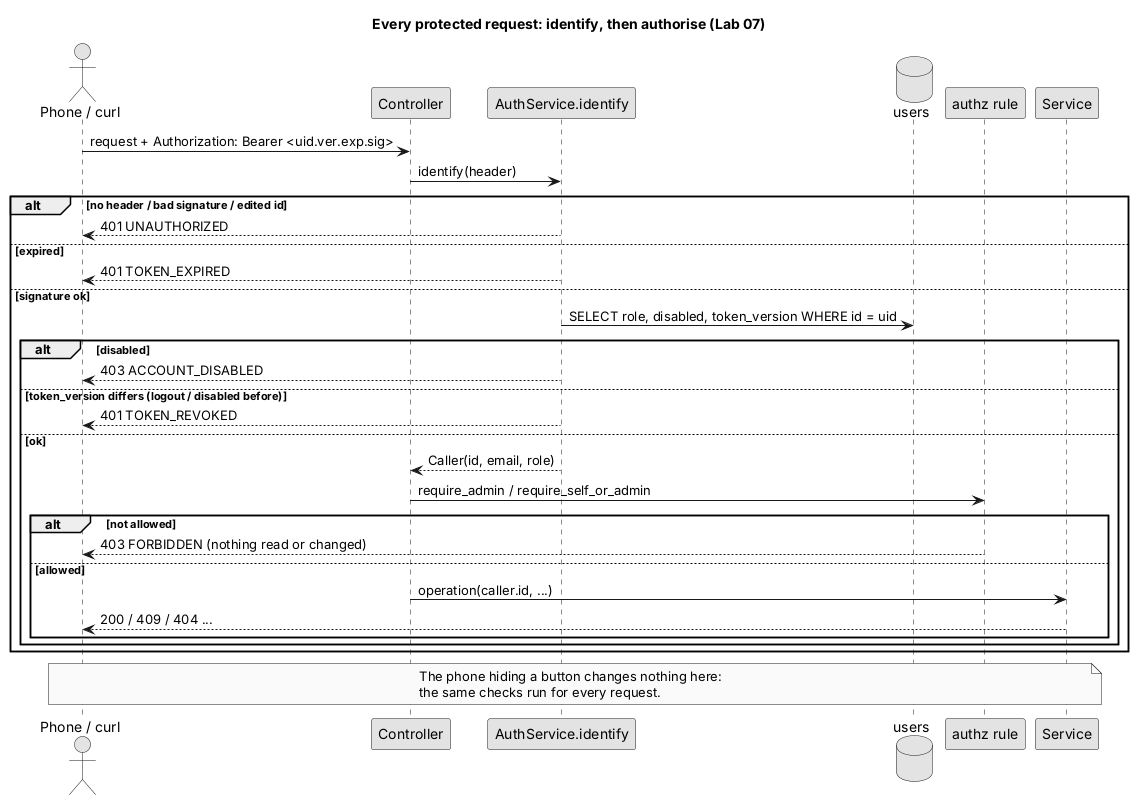

The diagram above was rendered by PlantUML. Its source (embedded in the PNG):
@startuml flow-auth
skinparam monochrome true
skinparam shadowing false
title Every protected request: identify, then authorise (Lab 07)

actor "Phone / curl" as C
participant "Controller" as H
participant "AuthService.identify" as A
database "users" as U
participant "authz rule" as Z
participant "Service" as S

C -> H : request + Authorization: Bearer <uid.ver.exp.sig>
H -> A : identify(header)
alt no header / bad signature / edited id
  A --> C : 401 UNAUTHORIZED
else expired
  A --> C : 401 TOKEN_EXPIRED
else signature ok
  A -> U : SELECT role, disabled, token_version WHERE id = uid
  alt disabled
    A --> C : 403 ACCOUNT_DISABLED
  else token_version differs (logout / disabled before)
    A --> C : 401 TOKEN_REVOKED
  else ok
    A --> H : Caller(id, email, role)
    H -> Z : require_admin / require_self_or_admin
    alt not allowed
      Z --> C : 403 FORBIDDEN (nothing read or changed)
    else allowed
      H -> S : operation(caller.id, ...)
      S --> C : 200 / 409 / 404 ...
    end
  end
end
note over C, S
  The phone hiding a button changes nothing here:
  the same checks run for every request.
end note
@enduml